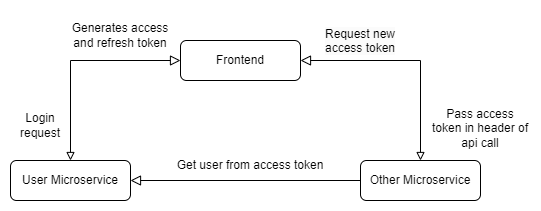

The diagram above was exported from draw.io. Its source (the exported page's mxGraphModel, read from the mxfile embedded in the PNG):
<mxGraphModel dx="1434" dy="758" grid="1" gridSize="10" guides="1" tooltips="1" connect="1" arrows="1" fold="1" page="1" pageScale="1" pageWidth="550" pageHeight="200" math="0" shadow="0">
  <root>
    <mxCell id="WIyWlLk6GJQsqaUBKTNV-0" />
    <mxCell id="WIyWlLk6GJQsqaUBKTNV-1" parent="WIyWlLk6GJQsqaUBKTNV-0" />
    <mxCell id="zfCze3Ppa8VxgH6Embfo-9" value="" style="group" parent="WIyWlLk6GJQsqaUBKTNV-1" vertex="1" connectable="0">
      <mxGeometry x="15" y="5" width="520" height="190" as="geometry" />
    </mxCell>
    <mxCell id="WIyWlLk6GJQsqaUBKTNV-3" value="User Microservice" style="rounded=1;whiteSpace=wrap;html=1;fontSize=12;glass=0;strokeWidth=1;shadow=0;" parent="zfCze3Ppa8VxgH6Embfo-9" vertex="1">
      <mxGeometry y="150" width="120" height="40" as="geometry" />
    </mxCell>
    <mxCell id="zfCze3Ppa8VxgH6Embfo-0" value="Frontend" style="rounded=1;whiteSpace=wrap;html=1;fontSize=12;glass=0;strokeWidth=1;shadow=0;" parent="zfCze3Ppa8VxgH6Embfo-9" vertex="1">
      <mxGeometry x="170" y="30" width="120" height="40" as="geometry" />
    </mxCell>
    <mxCell id="WIyWlLk6GJQsqaUBKTNV-2" value="" style="rounded=0;html=1;jettySize=auto;orthogonalLoop=1;fontSize=11;endArrow=block;endFill=0;endSize=8;strokeWidth=1;shadow=0;labelBackgroundColor=none;edgeStyle=orthogonalEdgeStyle;entryX=0;entryY=0.5;entryDx=0;entryDy=0;exitX=0.5;exitY=0;exitDx=0;exitDy=0;startArrow=block;startFill=0;" parent="zfCze3Ppa8VxgH6Embfo-9" source="WIyWlLk6GJQsqaUBKTNV-3" target="zfCze3Ppa8VxgH6Embfo-0" edge="1">
      <mxGeometry relative="1" as="geometry">
        <mxPoint x="230" y="70" as="targetPoint" />
      </mxGeometry>
    </mxCell>
    <mxCell id="zfCze3Ppa8VxgH6Embfo-1" value="Other Microservice" style="rounded=1;whiteSpace=wrap;html=1;fontSize=12;glass=0;strokeWidth=1;shadow=0;" parent="zfCze3Ppa8VxgH6Embfo-9" vertex="1">
      <mxGeometry x="350" y="150" width="120" height="40" as="geometry" />
    </mxCell>
    <mxCell id="zfCze3Ppa8VxgH6Embfo-2" value="" style="rounded=0;html=1;jettySize=auto;orthogonalLoop=1;fontSize=11;endArrow=block;endFill=0;endSize=8;strokeWidth=1;shadow=0;labelBackgroundColor=none;edgeStyle=orthogonalEdgeStyle;entryX=1;entryY=0.5;entryDx=0;entryDy=0;exitX=0.5;exitY=0;exitDx=0;exitDy=0;startArrow=block;startFill=0;" parent="zfCze3Ppa8VxgH6Embfo-9" source="zfCze3Ppa8VxgH6Embfo-1" target="zfCze3Ppa8VxgH6Embfo-0" edge="1">
      <mxGeometry relative="1" as="geometry">
        <mxPoint x="70" y="160" as="sourcePoint" />
        <mxPoint x="180" y="60" as="targetPoint" />
      </mxGeometry>
    </mxCell>
    <mxCell id="zfCze3Ppa8VxgH6Embfo-3" value="" style="rounded=0;html=1;jettySize=auto;orthogonalLoop=1;fontSize=11;endArrow=block;endFill=0;endSize=8;strokeWidth=1;shadow=0;labelBackgroundColor=none;edgeStyle=orthogonalEdgeStyle;entryX=1;entryY=0.5;entryDx=0;entryDy=0;exitX=0;exitY=0.5;exitDx=0;exitDy=0;startArrow=none;startFill=0;" parent="zfCze3Ppa8VxgH6Embfo-9" source="zfCze3Ppa8VxgH6Embfo-1" target="WIyWlLk6GJQsqaUBKTNV-3" edge="1">
      <mxGeometry relative="1" as="geometry">
        <mxPoint x="420" y="160" as="sourcePoint" />
        <mxPoint x="300" y="60" as="targetPoint" />
      </mxGeometry>
    </mxCell>
    <mxCell id="zfCze3Ppa8VxgH6Embfo-4" value="Generates access and refresh token" style="text;html=1;strokeColor=none;fillColor=none;align=center;verticalAlign=middle;whiteSpace=wrap;rounded=0;" parent="zfCze3Ppa8VxgH6Embfo-9" vertex="1">
      <mxGeometry x="60" width="100" height="50" as="geometry" />
    </mxCell>
    <mxCell id="zfCze3Ppa8VxgH6Embfo-5" value="Login request" style="text;html=1;strokeColor=none;fillColor=none;align=center;verticalAlign=middle;whiteSpace=wrap;rounded=0;" parent="zfCze3Ppa8VxgH6Embfo-9" vertex="1">
      <mxGeometry y="100" width="60" height="30" as="geometry" />
    </mxCell>
    <mxCell id="zfCze3Ppa8VxgH6Embfo-6" value="Get user from access token" style="text;html=1;strokeColor=none;fillColor=none;align=center;verticalAlign=middle;whiteSpace=wrap;rounded=0;" parent="zfCze3Ppa8VxgH6Embfo-9" vertex="1">
      <mxGeometry x="160" y="140" width="160" height="30" as="geometry" />
    </mxCell>
    <mxCell id="zfCze3Ppa8VxgH6Embfo-7" value="&lt;div style=&quot;&quot;&gt;Pass access token in header of api call&lt;/div&gt;" style="text;whiteSpace=wrap;html=1;align=center;" parent="zfCze3Ppa8VxgH6Embfo-9" vertex="1">
      <mxGeometry x="420" y="90" width="100" height="60" as="geometry" />
    </mxCell>
    <mxCell id="zfCze3Ppa8VxgH6Embfo-8" value="&lt;span style=&quot;color: rgb(0, 0, 0); font-family: Helvetica; font-size: 12px; font-style: normal; font-variant-ligatures: normal; font-variant-caps: normal; font-weight: 400; letter-spacing: normal; orphans: 2; text-indent: 0px; text-transform: none; widows: 2; word-spacing: 0px; -webkit-text-stroke-width: 0px; background-color: rgb(251, 251, 251); text-decoration-thickness: initial; text-decoration-style: initial; text-decoration-color: initial; float: none; display: inline !important;&quot;&gt;Request new access token&lt;/span&gt;" style="text;whiteSpace=wrap;html=1;align=center;" parent="zfCze3Ppa8VxgH6Embfo-9" vertex="1">
      <mxGeometry x="300" y="10" width="100" height="40" as="geometry" />
    </mxCell>
  </root>
</mxGraphModel>